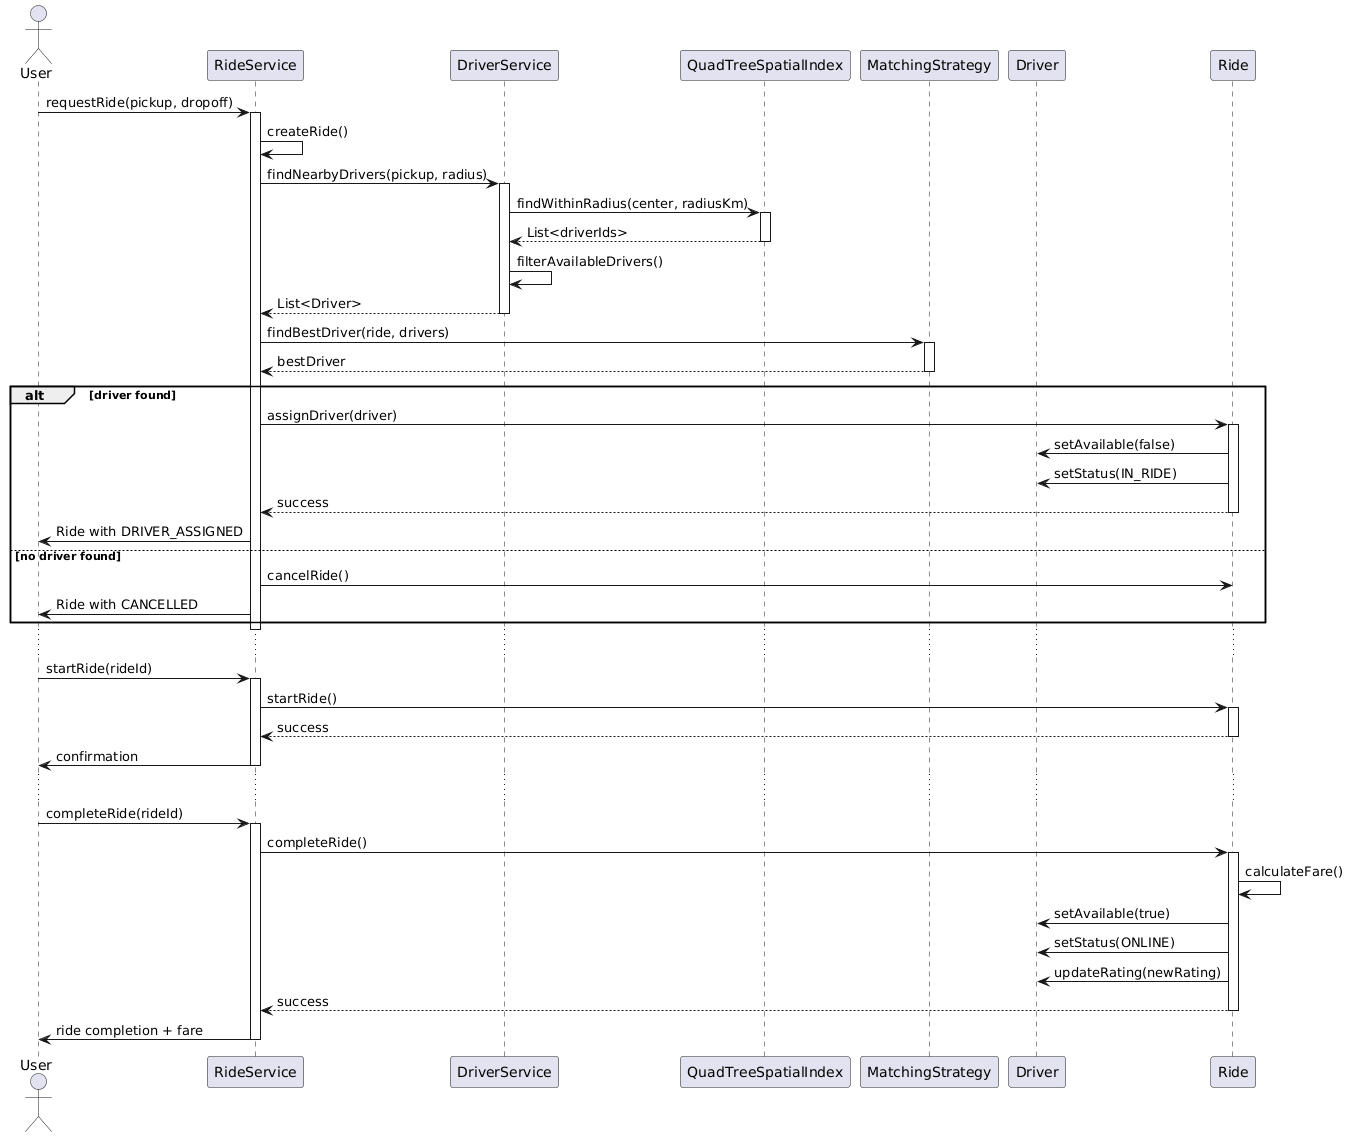

The diagram above was rendered by PlantUML. Its source (embedded in the PNG):
@startuml
actor User as user
participant "RideService" as rideService
participant "DriverService" as driverService
participant "QuadTreeSpatialIndex" as spatialIndex
participant "MatchingStrategy" as matchingStrategy
participant "Driver" as driver
participant "Ride" as ride

user -> rideService: requestRide(pickup, dropoff)
activate rideService

rideService -> rideService: createRide()
rideService -> driverService: findNearbyDrivers(pickup, radius)
activate driverService

driverService -> spatialIndex: findWithinRadius(center, radiusKm)
activate spatialIndex
spatialIndex --> driverService: List<driverIds>
deactivate spatialIndex

driverService -> driverService: filterAvailableDrivers()
driverService --> rideService: List<Driver>
deactivate driverService

rideService -> matchingStrategy: findBestDriver(ride, drivers)
activate matchingStrategy
matchingStrategy --> rideService: bestDriver
deactivate matchingStrategy

alt driver found
    rideService -> ride: assignDriver(driver)
    activate ride
    ride -> driver: setAvailable(false)
    ride -> driver: setStatus(IN_RIDE)
    ride --> rideService: success
    deactivate ride
    
    rideService -> user: Ride with DRIVER_ASSIGNED
else no driver found
    rideService -> ride: cancelRide()
    rideService -> user: Ride with CANCELLED
end

deactivate rideService

...

user -> rideService: startRide(rideId)
activate rideService
rideService -> ride: startRide()
activate ride
ride --> rideService: success
deactivate ride
rideService -> user: confirmation
deactivate rideService

...

user -> rideService: completeRide(rideId)
activate rideService
rideService -> ride: completeRide()
activate ride

ride -> ride: calculateFare()
ride -> driver: setAvailable(true)
ride -> driver: setStatus(ONLINE)
ride -> driver: updateRating(newRating)

ride --> rideService: success
deactivate ride
rideService -> user: ride completion + fare
deactivate rideService
@enduml